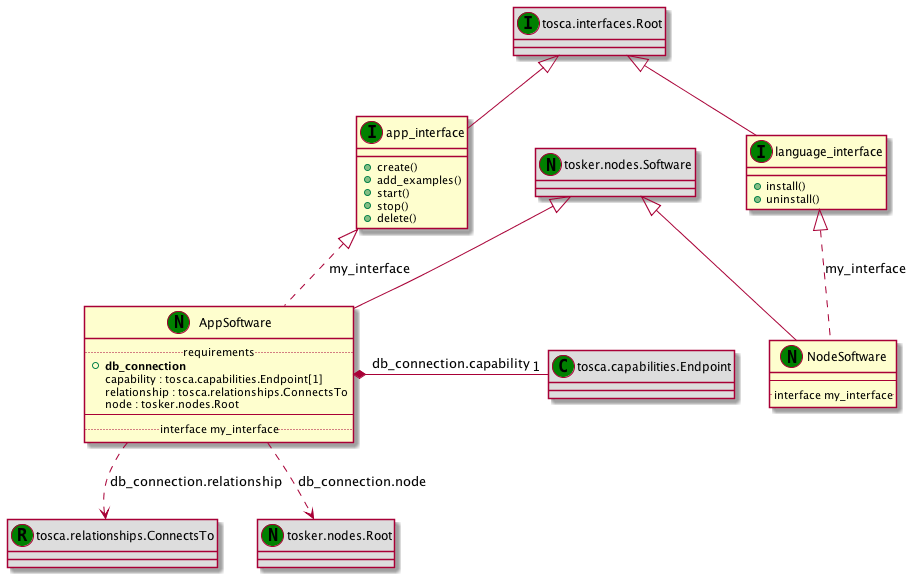

The diagram above was rendered by PlantUML. Its source (embedded in the PNG):
@startuml
set namespaceSeparator none
class "tosca.interfaces.Root" as tosca_interfaces_Root_IT << (I,green) >> #DDDDDD
class "app_interface" as app_interface_IT << (I,green) >> {
+create()
+add_examples()
+start()
+stop()
+delete()
}
class "tosca.interfaces.Root" as tosca_interfaces_Root_IT << (I,green) >> #DDDDDD
class "language_interface" as language_interface_IT << (I,green) >> {
+install()
+uninstall()
}
class "tosker.nodes.Software" as tosker_nodes_Software_NT << (N,green) >> #DDDDDD
class "AppSoftware" as AppSoftware_NT << (N,green) >> {
.. requirements ..
+<b>db_connection
 capability : tosca.capabilities.Endpoint[1]
 relationship : tosca.relationships.ConnectsTo
 node : tosker.nodes.Root
--
.. interface my_interface ..
}
class "tosca.capabilities.Endpoint" as tosca_capabilities_Endpoint_CT << (C,green) >> #DDDDDD
class "tosca.relationships.ConnectsTo" as tosca_relationships_ConnectsTo_RT << (R,green) >> #DDDDDD
class "tosker.nodes.Root" as tosker_nodes_Root_NT << (N,green) >> #DDDDDD
class "tosker.nodes.Software" as tosker_nodes_Software_NT << (N,green) >> #DDDDDD
class "NodeSoftware" as NodeSoftware_NT << (N,green) >> {
--
.. interface my_interface ..
}
tosca_interfaces_Root_IT <|-- app_interface_IT
tosca_interfaces_Root_IT <|-- language_interface_IT
tosker_nodes_Software_NT <|-- AppSoftware_NT
AppSoftware_NT *- "1" tosca_capabilities_Endpoint_CT : db_connection.capability
AppSoftware_NT ..> tosca_relationships_ConnectsTo_RT : db_connection.relationship
AppSoftware_NT ..> tosker_nodes_Root_NT : db_connection.node
app_interface_IT <|.. AppSoftware_NT : my_interface
tosker_nodes_Software_NT <|-- NodeSoftware_NT
language_interface_IT <|.. NodeSoftware_NT : my_interface
@enduml